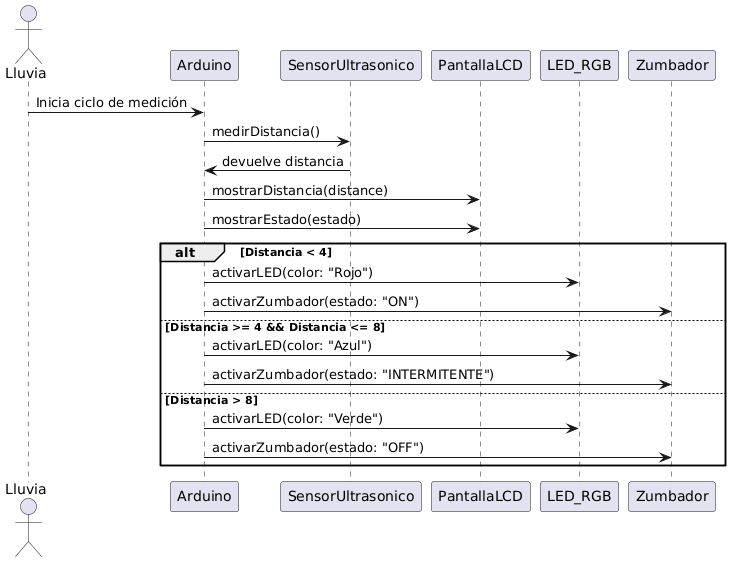

The diagram above was rendered by PlantUML. Its source (embedded in the PNG):
@startuml
actor Lluvia
participant Arduino
participant SensorUltrasonico
participant PantallaLCD
participant LED_RGB
participant Zumbador

Lluvia -> Arduino: Inicia ciclo de medición
Arduino -> SensorUltrasonico: medirDistancia()
SensorUltrasonico -> Arduino: devuelve distancia
Arduino -> PantallaLCD: mostrarDistancia(distance)
Arduino -> PantallaLCD: mostrarEstado(estado)

alt Distancia < 4
  Arduino -> LED_RGB: activarLED(color: "Rojo")
  Arduino -> Zumbador: activarZumbador(estado: "ON")
else Distancia >= 4 && Distancia <= 8
  Arduino -> LED_RGB: activarLED(color: "Azul") 
  Arduino -> Zumbador: activarZumbador(estado: "INTERMITENTE")
else Distancia > 8
  Arduino -> LED_RGB: activarLED(color: "Verde")
  Arduino -> Zumbador: activarZumbador(estado: "OFF")
end
@enduml